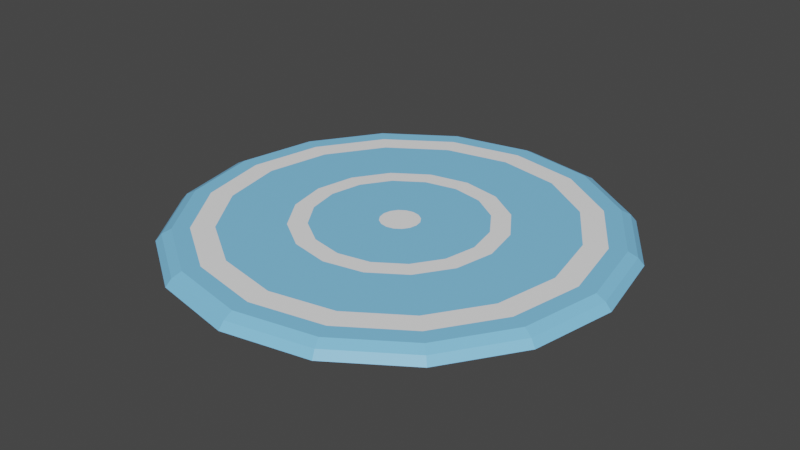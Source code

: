 # Source: frizbi.blend  (saved by Blender 2.82.7; exported with 4.5.12 LTS)
import bpy
from mathutils import Matrix  # noqa: F401  (used for matrix-valued properties, if any)

bpy.ops.wm.read_factory_settings(use_empty=True)
scene = bpy.context.scene
scene.name = 'Scene'

# ---- collections
col_collection = bpy.data.collections.new('Collection'); scene.collection.children.link(col_collection)

# ---- materials (node trees are filled in below, after node groups)
mat_desen = bpy.data.materials.new('desen')
mat_desen.use_transparent_shadow = False
mat_frizbi = bpy.data.materials.new('frizbi')
mat_frizbi.use_transparent_shadow = False

# ---- material node trees
mat_desen.use_nodes = True; mat_desen.node_tree.nodes.clear()
_N = mat_desen.node_tree.nodes; _L = mat_desen.node_tree.links
n0 = _N.new('ShaderNodeOutputMaterial'); n0.name = 'Material Output'; n0.location = (300, 300)
n1 = _N.new('ShaderNodeBsdfPrincipled'); n1.name = 'Principled BSDF'; n1.location = (10, 300)
n1.distribution = 'GGX'
n1.subsurface_method = 'BURLEY'
n1.inputs[0].default_value = (1.0, 1.0, 1.0, 1.0)
n1.inputs[3].default_value = 1.45
n1.inputs[27].default_value = (0.0, 0.0, 0.0, 1.0)
n1.inputs[28].default_value = 1.0
_L.new(n1.outputs[0], n0.inputs[0])
n0.is_active_output = True
mat_frizbi.use_nodes = True; mat_frizbi.node_tree.nodes.clear()
_N = mat_frizbi.node_tree.nodes; _L = mat_frizbi.node_tree.links
n0 = _N.new('ShaderNodeOutputMaterial'); n0.name = 'Material Output'; n0.location = (300, 300)
n1 = _N.new('ShaderNodeBsdfPrincipled'); n1.name = 'Principled BSDF'; n1.location = (10, 300)
n1.distribution = 'GGX'
n1.subsurface_method = 'BURLEY'
n1.inputs[0].default_value = (0.2318, 0.6209, 1.0, 1.0)
n1.inputs[3].default_value = 1.45
n1.inputs[27].default_value = (0.0, 0.0, 0.0, 1.0)
n1.inputs[28].default_value = 1.0
_L.new(n1.outputs[0], n0.inputs[0])
n0.is_active_output = True

# ---- world
world_world = bpy.data.worlds.new('World'); scene.world = world_world
world_world.use_nodes = True; world_world.node_tree.nodes.clear()
_N = world_world.node_tree.nodes; _L = world_world.node_tree.links
n0 = _N.new('ShaderNodeOutputWorld'); n0.name = 'World Output'; n0.location = (300, 300)
n1 = _N.new('ShaderNodeBackground'); n1.name = 'Background'; n1.location = (10, 300)
n1.inputs[0].default_value = (0.05088, 0.05088, 0.05088, 1.0)
_L.new(n1.outputs[0], n0.inputs[0])
n0.is_active_output = True
world_world.color = (0.05088, 0.05088, 0.05088)
world_world.use_sun_shadow = False
world_world.sun_shadow_jitter_overblur = 0.0

# ---- meshes
me_circle = bpy.data.meshes.new('Circle')
me_circle.from_pydata([(5.532e-09, 1.047, -0.04065), (-0.4005, 0.9669, -0.04065), (-0.74, 0.74, -0.04065), (-0.9669, 0.4005, -0.04065), (0.9669, 0.4005, -0.04065), (0.74, 0.74, -0.04065), (0.4005, 0.9669, -0.04065), (2.239e-09, 1.019, -0.01646), (4.279e-07, 0.0913, 0.0), (-0.03494, 0.08435, 0.0), (-0.3899, 0.9413, -0.01646), (-0.06456, 0.06456, 0.0), (-0.7204, 0.7204, -0.01646), (-0.08435, 0.03494, 0.0), (-0.9413, 0.3899, -0.01646), (0.08435, 0.03494, 0.0), (0.9413, 0.3899, -0.01646), (0.06456, 0.06456, 0.0), (0.7204, 0.7204, -0.01646), (0.03494, 0.08435, 0.0), (0.3899, 0.9413, -0.01646), (5.532e-09, -1.047, -0.04065), (-0.4005, -0.9669, -0.04065), (-0.74, -0.74, -0.04065), (-0.9669, -0.4005, -0.04065), (-1.047, 0.0, -0.04065), (1.047, 0.0, -0.04065), (0.9669, -0.4005, -0.04065), (0.74, -0.74, -0.04065), (0.4005, -0.9669, -0.04065), (2.239e-09, -1.019, -0.01646), (4.279e-07, -0.0913, 0.0), (-0.03494, -0.08435, 0.0), (-0.3899, -0.9413, -0.01646), (-0.06456, -0.06456, 0.0), (-0.7204, -0.7204, -0.01646), (-0.08435, -0.03494, 0.0), (-0.9413, -0.3899, -0.01646), (-0.0913, 0.0, 0.0), (-1.019, 0.0, -0.01646), (0.0913, 0.0, 0.0), (1.019, 0.0, -0.01646), (0.08435, -0.03494, 0.0), (0.9413, -0.3899, -0.01646), (0.06456, -0.06456, 0.0), (0.7204, -0.7204, -0.01646), (0.03494, -0.08435, 0.0), (0.3899, -0.9413, -0.01646), (1.886e-08, 0.9749, 0.0), (-0.3731, 0.9007, 0.0), (-0.6894, 0.6894, 0.0), (-0.9007, 0.3731, 0.0), (-0.9749, 0.0, 0.0), (0.9749, 0.0, 0.0), (0.9007, 0.3731, 0.0), (0.6894, 0.6894, 0.0), (0.3731, 0.9007, 0.0), (1.886e-08, -0.9749, 0.0), (-0.3731, -0.9007, 0.0), (-0.6894, -0.6894, 0.0), (-0.9007, -0.3731, 0.0), (0.9007, -0.3731, 0.0), (0.6894, -0.6894, 0.0), (0.3731, -0.9007, 0.0), (5.046e-08, 0.8968, 0.0), (-0.3432, 0.8285, 0.0), (-0.6341, 0.6341, 0.0), (-0.8285, 0.3432, 0.0), (-0.8968, 0.0, 0.0), (0.8968, 0.0, 0.0), (0.8285, 0.3432, 0.0), (0.6341, 0.6341, 0.0), (0.3432, 0.8285, 0.0), (5.046e-08, -0.8968, 0.0), (-0.3432, -0.8285, 0.0), (-0.6341, -0.6341, 0.0), (-0.8285, -0.3432, 0.0), (0.8285, -0.3432, 0.0), (0.6341, -0.6341, 0.0), (0.3432, -0.8285, 0.0), (9.788e-08, 0.7903, 0.0), (-0.3024, 0.7301, 0.0), (-0.5588, 0.5588, 0.0), (-0.7301, 0.3024, 0.0), (-0.7903, 0.0, 0.0), (0.7903, 0.0, 0.0), (0.7301, 0.3024, 0.0), (0.5588, 0.5588, 0.0), (0.3024, 0.7301, 0.0), (9.788e-08, -0.7903, 0.0), (-0.3024, -0.7301, 0.0), (-0.5588, -0.5588, 0.0), (-0.7301, -0.3024, 0.0), (0.7301, -0.3024, 0.0), (0.5588, -0.5588, 0.0), (0.3024, -0.7301, 0.0), (2.354e-07, 0.4859, 0.0), (-0.1859, 0.4489, 0.0), (-0.3436, 0.3436, 0.0), (-0.4489, 0.1859, 0.0), (-0.4859, 0.0, 0.0), (0.4859, 0.0, 0.0), (0.4489, 0.1859, 0.0), (0.3436, 0.3436, 0.0), (0.1859, 0.4489, 0.0), (2.354e-07, -0.4859, 0.0), (-0.1859, -0.4489, 0.0), (-0.3436, -0.3436, 0.0), (-0.4489, -0.1859, 0.0), (0.4489, -0.1859, 0.0), (0.3436, -0.3436, 0.0), (0.1859, -0.4489, 0.0), (2.709e-07, 0.3974, 0.0), (-0.1521, 0.3671, 0.0), (-0.281, 0.281, 0.0), (-0.3671, 0.1521, 0.0), (-0.3974, 0.0, 0.0), (0.3974, 0.0, 0.0), (0.3671, 0.1521, 0.0), (0.281, 0.281, 0.0), (0.1521, 0.3671, 0.0), (2.709e-07, -0.3974, 0.0), (-0.1521, -0.3671, 0.0), (-0.281, -0.281, 0.0), (-0.3671, -0.1521, 0.0), (0.3671, -0.1521, 0.0), (0.281, -0.281, 0.0), (0.1521, -0.3671, 0.0)], [], [(12, 1, 10), (39, 3, 14), (20, 0, 6), (41, 4, 26), (16, 5, 4), (20, 5, 18), (58, 30, 33), (14, 2, 12), (10, 50, 12), (14, 50, 51), (39, 51, 52), (16, 53, 54), (18, 54, 55), (20, 55, 56), (7, 56, 48), (10, 0, 7), (23, 33, 22), (25, 37, 24), (47, 21, 30), (27, 41, 26), (28, 43, 27), (29, 45, 28), (65, 48, 64), (23, 37, 35), (59, 33, 35), (37, 59, 35), (52, 37, 39), (43, 53, 41), (45, 61, 43), (47, 62, 45), (57, 47, 30), (21, 33, 30), (4, 6, 22), (15, 46, 36), (66, 49, 65), (66, 51, 50), (68, 51, 67), (70, 53, 69), (71, 54, 70), (72, 55, 71), (64, 56, 72), (73, 58, 74), (75, 58, 59), (75, 60, 76), (76, 52, 68), (69, 61, 77), (77, 62, 78), (78, 63, 79), (79, 57, 73), (81, 64, 80), (82, 65, 81), (83, 66, 82), (84, 67, 83), (86, 69, 85), (87, 70, 86), (88, 71, 87), (80, 72, 88), (89, 74, 90), (90, 75, 91), (92, 75, 76), (84, 76, 68), (85, 77, 93), (93, 78, 94), (94, 79, 95), (95, 73, 89), (80, 97, 81), (82, 97, 98), (82, 99, 83), (84, 99, 100), (85, 102, 86), (87, 102, 103), (87, 104, 88), (88, 96, 80), (89, 106, 105), (91, 106, 90), (91, 108, 107), (84, 108, 92), (93, 101, 85), (94, 109, 93), (95, 110, 94), (89, 111, 95), (113, 96, 112), (113, 98, 97), (115, 98, 114), (116, 99, 115), (118, 101, 117), (118, 103, 102), (119, 104, 103), (112, 104, 120), (122, 105, 106), (122, 107, 123), (124, 107, 108), (124, 100, 116), (125, 101, 109), (125, 110, 126), (126, 111, 127), (121, 111, 105), (9, 112, 8), (9, 114, 113), (13, 114, 11), (38, 115, 13), (15, 117, 40), (17, 118, 15), (17, 120, 119), (8, 120, 19), (31, 122, 32), (32, 123, 34), (34, 124, 36), (38, 124, 116), (42, 117, 125), (42, 126, 44), (44, 127, 46), (31, 127, 121), (7, 49, 10), (12, 2, 1), (39, 25, 3), (20, 7, 0), (41, 16, 4), (16, 18, 5), (20, 6, 5), (58, 57, 30), (14, 3, 2), (10, 49, 50), (14, 12, 50), (39, 14, 51), (16, 41, 53), (18, 16, 54), (20, 18, 55), (7, 20, 56), (10, 1, 0), (23, 35, 33), (25, 39, 37), (47, 29, 21), (27, 43, 41), (28, 45, 43), (29, 47, 45), (65, 49, 48), (23, 24, 37), (59, 58, 33), (37, 60, 59), (52, 60, 37), (43, 61, 53), (45, 62, 61), (47, 63, 62), (57, 63, 47), (21, 22, 33), (6, 0, 1), (1, 2, 3), (3, 25, 24), (24, 23, 22), (22, 21, 27), (21, 29, 27), (29, 28, 27), (27, 26, 4), (4, 5, 6), (6, 1, 22), (1, 3, 22), (3, 24, 22), (27, 4, 22), (9, 8, 19), (19, 17, 15), (15, 40, 46), (40, 42, 46), (42, 44, 46), (46, 31, 32), (32, 34, 46), (34, 36, 46), (36, 38, 13), (13, 11, 36), (11, 9, 36), (9, 19, 15), (9, 15, 36), (66, 50, 49), (66, 67, 51), (68, 52, 51), (70, 54, 53), (71, 55, 54), (72, 56, 55), (64, 48, 56), (73, 57, 58), (75, 74, 58), (75, 59, 60), (76, 60, 52), (69, 53, 61), (77, 61, 62), (78, 62, 63), (79, 63, 57), (81, 65, 64), (82, 66, 65), (83, 67, 66), (84, 68, 67), (86, 70, 69), (87, 71, 70), (88, 72, 71), (80, 64, 72), (89, 73, 74), (90, 74, 75), (92, 91, 75), (84, 92, 76), (85, 69, 77), (93, 77, 78), (94, 78, 79), (95, 79, 73), (80, 96, 97), (82, 81, 97), (82, 98, 99), (84, 83, 99), (85, 101, 102), (87, 86, 102), (87, 103, 104), (88, 104, 96), (89, 90, 106), (91, 107, 106), (91, 92, 108), (84, 100, 108), (93, 109, 101), (94, 110, 109), (95, 111, 110), (89, 105, 111), (113, 97, 96), (113, 114, 98), (115, 99, 98), (116, 100, 99), (118, 102, 101), (118, 119, 103), (119, 120, 104), (112, 96, 104), (122, 121, 105), (122, 106, 107), (124, 123, 107), (124, 108, 100), (125, 117, 101), (125, 109, 110), (126, 110, 111), (121, 127, 111), (9, 113, 112), (9, 11, 114), (13, 115, 114), (38, 116, 115), (15, 118, 117), (17, 119, 118), (17, 19, 120), (8, 112, 120), (31, 121, 122), (32, 122, 123), (34, 123, 124), (38, 36, 124), (42, 40, 117), (42, 125, 126), (44, 126, 127), (31, 46, 127), (7, 48, 49)])
me_circle.polygons.foreach_set('material_index', [1, 1, 1, 1, 1, 1, 1, 1, 1, 1, 1, 1, 1, 1, 1, 1, 1, 1, 1, 1, 1, 1, 1, 1, 1, 1, 1, 1, 1, 1, 1, 1, 1, 0, 1, 1, 1, 1, 1, 1, 1, 1, 1, 1, 1, 1, 1, 1, 1, 0, 0, 0, 0, 0, 0, 0, 0, 0, 0, 0, 0, 0, 0, 0, 0, 1, 1, 1, 1, 1, 1, 1, 1, 1, 1, 1, 1, 1, 1, 1, 1, 0, 0, 0, 0, 0, 0, 0, 0, 0, 0, 0, 0, 0, 0, 0, 0, 1, 1, 1, 1, 1, 1, 1, 1, 1, 1, 1, 1, 1, 1, 1, 1, 1, 1, 1, 1, 1, 1, 1, 1, 1, 1, 1, 1, 1, 1, 1, 1, 1, 1, 1, 1, 1, 1, 1, 1, 1, 1, 1, 1, 1, 1, 1, 1, 1, 1, 1, 1, 1, 1, 1, 1, 1, 1, 1, 1, 1, 1, 0, 0, 0, 0, 0, 0, 0, 0, 0, 0, 0, 0, 0, 1, 1, 1, 1, 1, 1, 1, 1, 1, 1, 1, 1, 1, 1, 1, 0, 0, 0, 0, 0, 0, 0, 0, 0, 0, 0, 0, 0, 0, 0, 0, 1, 1, 1, 1, 1, 1, 1, 1, 1, 1, 1, 1, 1, 1, 1, 1, 0, 0, 0, 0, 0, 0, 0, 0, 0, 0, 0, 0, 0, 0, 0, 0, 1, 1, 1, 1, 1, 1, 1, 1, 1, 1, 1, 1, 1, 1, 1, 1, 1])
_uv = me_circle.uv_layers.new(name='UVMap')
_uv.uv.foreach_set('vector', [0.0, 0.0, 0.0, 0.0, 0.0, 0.0, 0.0, 0.0, 0.0, 0.0, 0.0, 0.0, 0.0, 0.0, 0.0, 0.0, 0.0, 0.0, 0.0, 0.0, 0.0, 0.0, 0.0, 0.0, 0.0, 0.0, 0.0, 0.0, 0.0, 0.0, 0.0, 0.0, 0.0, 0.0, 0.0, 0.0, 0.0, 0.0, 0.0, 0.0, 0.0, 0.0, 0.0, 0.0, 0.0, 0.0, 0.0, 0.0, 0.0, 0.0, 0.0, 0.0, 0.0, 0.0, 0.0, 0.0, 0.0, 0.0, 0.0, 0.0, 0.0, 0.0, 0.0, 0.0, 0.0, 0.0, 0.0, 0.0, 0.0, 0.0, 0.0, 0.0, 0.0, 0.0, 0.0, 0.0, 0.0, 0.0, 0.0, 0.0, 0.0, 0.0, 0.0, 0.0, 0.0, 0.0, 0.0, 0.0, 0.0, 0.0, 0.0, 0.0, 0.0, 0.0, 0.0, 0.0, 0.0, 0.0, 0.0, 0.0, 0.0, 0.0, 0.0, 0.0, 0.0, 0.0, 0.0, 0.0, 0.0, 0.0, 0.0, 0.0, 0.0, 0.0, 0.0, 0.0, 0.0, 0.0, 0.0, 0.0, 0.0, 0.0, 0.0, 0.0, 0.0, 0.0, 0.0, 0.0, 0.0, 0.0, 0.0, 0.0, 0.0, 0.0, 0.0, 0.0, 0.0, 0.0, 0.0, 0.0, 0.0, 0.0, 0.0, 0.0, 0.0, 0.0, 0.0, 0.0, 0.0, 0.0, 0.0, 0.0, 0.0, 0.0, 0.0, 0.0, 0.0, 0.0, 0.0, 0.0, 0.0, 0.0, 0.0, 0.0, 0.0, 0.0, 0.0, 0.0, 0.0, 0.0, 0.0, 0.0, 0.0, 0.0, 0.0, 0.0, 0.0, 0.0, 0.0, 0.0, 0.0, 0.0, 0.0, 0.0, 0.0, 0.0, 0.0, 0.0, 0.0, 0.0, 0.0, 0.0, 0.0, 0.0, 0.0, 0.0, 0.0, 0.0, 0.0, 0.0, 0.0, 0.0, 0.0, 0.0, 0.0, 0.0, 0.0, 0.0, 0.0, 0.0, 0.0, 0.0, 0.0, 0.0, 0.0, 0.0, 0.0, 0.0, 0.0, 0.0, 0.0, 0.0, 0.0, 0.0, 0.0, 0.0, 0.0, 0.0, 0.0, 0.0, 0.0, 0.0, 0.0, 0.0, 0.0, 0.0, 0.0, 0.0, 0.0, 0.0, 0.0, 0.0, 0.0, 0.0, 0.0, 0.0, 0.0, 0.0, 0.0, 0.0, 0.0, 0.0, 0.0, 0.0, 0.0, 0.0, 0.0, 0.0, 0.0, 0.0, 0.0, 0.0, 0.0, 0.0, 0.0, 0.0, 0.0, 0.0, 0.0, 0.0, 0.0, 0.0, 0.0, 0.0, 0.0, 0.0, 0.0, 0.0, 0.0, 0.0, 0.0, 0.0, 0.0, 0.0, 0.0, 0.0, 0.0, 0.0, 0.0, 0.0, 0.0, 0.0, 0.0, 0.0, 0.0, 0.0, 0.0, 0.0, 0.0, 0.0, 0.0, 0.0, 0.0, 0.0, 0.0, 0.0, 0.0, 0.0, 0.0, 0.0, 0.0, 0.0, 0.0, 0.0, 0.0, 0.0, 0.0, 0.0, 0.0, 0.0, 0.0, 0.0, 0.0, 0.0, 0.0, 0.0, 0.0, 0.0, 0.0, 0.0, 0.0, 0.0, 0.0, 0.0, 0.0, 0.0, 0.0, 0.0, 0.0, 0.0, 0.0, 0.0, 0.0, 0.0, 0.0, 0.0, 0.0, 0.0, 0.0, 0.0, 0.0, 0.0, 0.0, 0.0, 0.0, 0.0, 0.0, 0.0, 0.0, 0.0, 0.0, 0.0, 0.0, 0.0, 0.0, 0.0, 0.0, 0.0, 0.0, 0.0, 0.0, 0.0, 0.0, 0.0, 0.0, 0.0, 0.0, 0.0, 0.0, 0.0, 0.0, 0.0, 0.0, 0.0, 0.0, 0.0, 0.0, 0.0, 0.0, 0.0, 0.0, 0.0, 0.0, 0.0, 0.0, 0.0, 0.0, 0.0, 0.0, 0.0, 0.0, 0.0, 0.0, 0.0, 0.0, 0.0, 0.0, 0.0, 0.0, 0.0, 0.0, 0.0, 0.0, 0.0, 0.0, 0.0, 0.0, 0.0, 0.0, 0.0, 0.0, 0.0, 0.0, 0.0, 0.0, 0.0, 0.0, 0.0, 0.0, 0.0, 0.0, 0.0, 0.0, 0.0, 0.0, 0.0, 0.0, 0.0, 0.0, 0.0, 0.0, 0.0, 0.0, 0.0, 0.0, 0.0, 0.0, 0.0, 0.0, 0.0, 0.0, 0.0, 0.0, 0.0, 0.0, 0.0, 0.0, 0.0, 0.0, 0.0, 0.0, 0.0, 0.0, 0.0, 0.0, 0.0, 0.0, 0.0, 0.0, 0.0, 0.0, 0.0, 0.0, 0.0, 0.0, 0.0, 0.0, 0.0, 0.0, 0.0, 0.0, 0.0, 0.0, 0.0, 0.0, 0.0, 0.0, 0.0, 0.0, 0.0, 0.0, 0.0, 0.0, 0.0, 0.0, 0.0, 0.0, 0.0, 0.0, 0.0, 0.0, 0.0, 0.0, 0.0, 0.0, 0.0, 0.0, 0.0, 0.0, 0.0, 0.0, 0.0, 0.0, 0.0, 0.0, 0.0, 0.0, 0.0, 0.0, 0.0, 0.0, 0.0, 0.0, 0.0, 0.0, 0.0, 0.0, 0.0, 0.0, 0.0, 0.0, 0.0, 0.0, 0.0, 0.0, 0.0, 0.0, 0.0, 0.0, 0.0, 0.0, 0.0, 0.0, 0.0, 0.0, 0.0, 0.0, 0.0, 0.0, 0.0, 0.0, 0.0, 0.0, 0.0, 0.0, 0.0, 0.0, 0.0, 0.0, 0.0, 0.0, 0.0, 0.0, 0.0, 0.0, 0.0, 0.0, 0.0, 0.0, 0.0, 0.0, 0.0, 0.0, 0.0, 0.0, 0.0, 0.0, 0.0, 0.0, 0.0, 0.0, 0.0, 0.0, 0.0, 0.0, 0.0, 0.0, 0.0, 0.0, 0.0, 0.0, 0.0, 0.0, 0.0, 0.0, 0.0, 0.0, 0.0, 0.0, 0.0, 0.0, 0.0, 0.0, 0.0, 0.0, 0.0, 0.0, 0.0, 0.0, 0.0, 0.0, 0.0, 0.0, 0.0, 0.0, 0.0, 0.0, 0.0, 0.0, 0.0, 0.0, 0.0, 0.0, 0.0, 0.0, 0.0, 0.0, 0.0, 0.0, 0.0, 0.0, 0.0, 0.0, 0.0, 0.0, 0.0, 0.0, 0.0, 0.0, 0.0, 0.0, 0.0, 0.0, 0.0, 0.0, 0.0, 0.0, 0.0, 0.0, 0.0, 0.0, 0.0, 0.0, 0.0, 0.0, 0.0, 0.0, 0.0, 0.0, 0.0, 0.0, 0.0, 0.0, 0.0, 0.0, 0.0, 0.0, 0.0, 0.0, 0.0, 0.0, 0.0, 0.0, 0.0, 0.0, 0.0, 0.0, 0.0, 0.0, 0.0, 0.0, 0.0, 0.0, 0.0, 0.0, 0.0, 0.0, 0.0, 0.0, 0.0, 0.0, 0.0, 0.0, 0.0, 0.0, 0.0, 0.0, 0.0, 0.0, 0.0, 0.0, 0.0, 0.0, 0.0, 0.0, 0.0, 0.0, 0.0, 0.0, 0.0, 0.0, 0.0, 0.0, 0.0, 0.0, 0.0, 0.0, 0.0, 0.0, 0.0, 0.0, 0.0, 0.0, 0.0, 0.0, 0.0, 0.0, 0.0, 0.0, 0.0, 0.0, 0.0, 0.0, 0.0, 0.0, 0.0, 0.0, 0.0, 0.0, 0.0, 0.0, 0.0, 0.0, 0.0, 0.0, 0.0, 0.0, 0.0, 0.0, 0.0, 0.0, 0.0, 0.0, 0.0, 0.0, 0.0, 0.0, 0.0, 0.0, 0.0, 0.0, 0.0, 0.0, 0.0, 0.0, 0.0, 0.0, 0.0, 0.0, 0.0, 0.0, 0.0, 0.0, 0.0, 0.0, 0.0, 0.0, 0.0, 0.0, 0.0, 0.0, 0.0, 0.0, 0.0, 0.0, 0.0, 0.0, 0.0, 0.0, 0.0, 0.0, 0.0, 0.0, 0.0, 0.0, 0.0, 0.0, 0.0, 0.0, 0.0, 0.0, 0.0, 0.0, 0.0, 0.0, 0.0, 0.0, 0.0, 0.0, 0.0, 0.0, 0.0, 0.0, 0.0, 0.0, 0.0, 0.0, 0.0, 0.0, 0.0, 0.0, 0.0, 0.0, 0.0, 0.0, 0.0, 0.0, 0.0, 0.0, 0.0, 0.0, 0.0, 0.0, 0.0, 0.0, 0.0, 0.0, 0.0, 0.0, 0.0, 0.0, 0.0, 0.0, 0.0, 0.0, 0.0, 0.0, 0.0, 0.0, 0.0, 0.0, 0.0, 0.0, 0.0, 0.0, 0.0, 0.0, 0.0, 0.0, 0.0, 0.0, 0.0, 0.0, 0.0, 0.0, 0.0, 0.0, 0.0, 0.0, 0.0, 0.0, 0.0, 0.0, 0.0, 0.0, 0.0, 0.0, 0.0, 0.0, 0.0, 0.0, 0.0, 0.0, 0.0, 0.0, 0.0, 0.0, 0.0, 0.0, 0.0, 0.0, 0.0, 0.0, 0.0, 0.0, 0.0, 0.0, 0.0, 0.0, 0.0, 0.0, 0.0, 0.0, 0.0, 0.0, 0.0, 0.0, 0.0, 0.0, 0.0, 0.0, 0.0, 0.0, 0.0, 0.0, 0.0, 0.0, 0.0, 0.0, 0.0, 0.0, 0.0, 0.0, 0.0, 0.0, 0.0, 0.0, 0.0, 0.0, 0.0, 0.0, 0.0, 0.0, 0.0, 0.0, 0.0, 0.0, 0.0, 0.0, 0.0, 0.0, 0.0, 0.0, 0.0, 0.0, 0.0, 0.0, 0.0, 0.0, 0.0, 0.0, 0.0, 0.0, 0.0, 0.0, 0.0, 0.0, 0.0, 0.0, 0.0, 0.0, 0.0, 0.0, 0.0, 0.0, 0.0, 0.0, 0.0, 0.0, 0.0, 0.0, 0.0, 0.0, 0.0, 0.0, 0.0, 0.0, 0.0, 0.0, 0.0, 0.0, 0.0, 0.0, 0.0, 0.0, 0.0, 0.0, 0.0, 0.0, 0.0, 0.0, 0.0, 0.0, 0.0, 0.0, 0.0, 0.0, 0.0, 0.0, 0.0, 0.0, 0.0, 0.0, 0.0, 0.0, 0.0, 0.0, 0.0, 0.0, 0.0, 0.0, 0.0, 0.0, 0.0, 0.0, 0.0, 0.0, 0.0, 0.0, 0.0, 0.0, 0.0, 0.0, 0.0, 0.0, 0.0, 0.0, 0.0, 0.0, 0.0, 0.0, 0.0, 0.0, 0.0, 0.0, 0.0, 0.0, 0.0, 0.0, 0.0, 0.0, 0.0, 0.0, 0.0, 0.0, 0.0, 0.0, 0.0, 0.0, 0.0, 0.0, 0.0, 0.0, 0.0, 0.0, 0.0, 0.0, 0.0, 0.0, 0.0, 0.0, 0.0, 0.0, 0.0, 0.0, 0.0, 0.0, 0.0, 0.0, 0.0, 0.0, 0.0, 0.0, 0.0, 0.0, 0.0, 0.0, 0.0, 0.0, 0.0, 0.0, 0.0, 0.0, 0.0, 0.0, 0.0, 0.0, 0.0, 0.0, 0.0, 0.0, 0.0, 0.0, 0.0, 0.0, 0.0, 0.0, 0.0, 0.0, 0.0, 0.0, 0.0, 0.0, 0.0, 0.0, 0.0, 0.0, 0.0, 0.0, 0.0, 0.0, 0.0, 0.0, 0.0, 0.0, 0.0, 0.0, 0.0, 0.0, 0.0, 0.0, 0.0, 0.0, 0.0, 0.0, 0.0, 0.0, 0.0, 0.0, 0.0, 0.0, 0.0, 0.0, 0.0, 0.0, 0.0, 0.0, 0.0, 0.0, 0.0, 0.0, 0.0, 0.0, 0.0, 0.0, 0.0, 0.0, 0.0, 0.0, 0.0, 0.0, 0.0, 0.0, 0.0, 0.0, 0.0, 0.0, 0.0, 0.0, 0.0, 0.0, 0.0, 0.0, 0.0, 0.0, 0.0, 0.0, 0.0, 0.0, 0.0, 0.0, 0.0, 0.0, 0.0, 0.0, 0.0, 0.0, 0.0, 0.0, 0.0, 0.0, 0.0, 0.0, 0.0, 0.0, 0.0, 0.0, 0.0, 0.0, 0.0, 0.0, 0.0, 0.0, 0.0, 0.0, 0.0, 0.0, 0.0, 0.0, 0.0, 0.0, 0.0, 0.0, 0.0, 0.0, 0.0, 0.0, 0.0, 0.0, 0.0, 0.0, 0.0, 0.0, 0.0, 0.0, 0.0, 0.0, 0.0, 0.0, 0.0, 0.0, 0.0, 0.0, 0.0, 0.0, 0.0, 0.0, 0.0, 0.0, 0.0, 0.0, 0.0, 0.0, 0.0, 0.0, 0.0, 0.0, 0.0, 0.0, 0.0, 0.0, 0.0, 0.0, 0.0, 0.0, 0.0, 0.0, 0.0, 0.0, 0.0, 0.0, 0.0, 0.0, 0.0, 0.0, 0.0, 0.0, 0.0, 0.0, 0.0, 0.0, 0.0, 0.0, 0.0, 0.0, 0.0, 0.0, 0.0, 0.0, 0.0, 0.0, 0.0, 0.0, 0.0, 0.0, 0.0, 0.0, 0.0, 0.0, 0.0, 0.0, 0.0, 0.0, 0.0, 0.0, 0.0, 0.0, 0.0, 0.0, 0.0, 0.0, 0.0, 0.0, 0.0, 0.0, 0.0, 0.0, 0.0, 0.0, 0.0, 0.0, 0.0, 0.0, 0.0, 0.0, 0.0, 0.0, 0.0, 0.0, 0.0, 0.0, 0.0, 0.0, 0.0, 0.0, 0.0, 0.0, 0.0, 0.0, 0.0, 0.0, 0.0, 0.0, 0.0, 0.0, 0.0, 0.0, 0.0, 0.0, 0.0, 0.0, 0.0, 0.0, 0.0, 0.0, 0.0, 0.0, 0.0, 0.0, 0.0, 0.0, 0.0, 0.0, 0.0, 0.0, 0.0, 0.0, 0.0, 0.0, 0.0, 0.0, 0.0, 0.0, 0.0, 0.0, 0.0, 0.0, 0.0, 0.0, 0.0, 0.0, 0.0, 0.0, 0.0, 0.0, 0.0, 0.0, 0.0, 0.0, 0.0, 0.0, 0.0, 0.0, 0.0, 0.0, 0.0, 0.0, 0.0, 0.0, 0.0, 0.0, 0.0, 0.0, 0.0, 0.0, 0.0, 0.0, 0.0, 0.0, 0.0, 0.0, 0.0, 0.0, 0.0, 0.0, 0.0, 0.0, 0.0, 0.0, 0.0, 0.0, 0.0, 0.0, 0.0, 0.0, 0.0, 0.0, 0.0, 0.0, 0.0, 0.0, 0.0, 0.0, 0.0, 0.0, 0.0, 0.0, 0.0, 0.0, 0.0, 0.0, 0.0, 0.0, 0.0, 0.0, 0.0, 0.0, 0.0, 0.0, 0.0, 0.0, 0.0, 0.0, 0.0, 0.0, 0.0, 0.0, 0.0, 0.0, 0.0, 0.0, 0.0, 0.0, 0.0, 0.0, 0.0, 0.0, 0.0, 0.0, 0.0, 0.0, 0.0, 0.0, 0.0, 0.0, 0.0, 0.0, 0.0, 0.0, 0.0, 0.0, 0.0, 0.0, 0.0, 0.0, 0.0, 0.0, 0.0, 0.0, 0.0, 0.0, 0.0, 0.0, 0.0, 0.0, 0.0, 0.0, 0.0, 0.0, 0.0, 0.0, 0.0, 0.0, 0.0, 0.0, 0.0, 0.0, 0.0, 0.0, 0.0, 0.0, 0.0, 0.0, 0.0, 0.0, 0.0, 0.0, 0.0, 0.0, 0.0, 0.0, 0.0, 0.0, 0.0, 0.0, 0.0, 0.0, 0.0, 0.0, 0.0, 0.0, 0.0])
me_circle.materials.append(mat_desen)
me_circle.materials.append(mat_frizbi)
me_circle.use_remesh_fix_poles = True
me_circle.use_remesh_preserve_attributes = False
me_circle.use_mirror_vertex_groups = False
me_circle.update()

# ---- objects
ob_circle = bpy.data.objects.new('Circle', me_circle)

# ---- transforms, parenting, visibility, modifiers, constraints
ob_circle.location = (0.0, 0.0, 0.1746)
ob_circle.scale = (1.0, 1.0, 1.367)
ob_circle.lineart.crease_threshold = 0.0

# ---- collection membership
col_collection.objects.link(ob_circle)

# ---- scene / render settings (as saved in the file)
scene.frame_start = 1; scene.frame_end = 250; scene.frame_set(1)
scene.render.engine = 'BLENDER_EEVEE_NEXT'
scene.cycles.use_denoising = False
scene.cycles.samples = 128
scene.cycles.sampling_pattern = 'TABULATED_SOBOL'
scene.cycles.use_adaptive_sampling = False
scene.cycles.use_light_tree = False
scene.view_settings.view_transform = 'Filmic'
bpy.context.view_layer.update()

# ---- added for rendering (the .blend has no active camera and no usable light): camera, sun
cam_auto = bpy.data.cameras.new('AutoCamera')
cam_auto.lens = 50.0
cam_auto.sensor_width = 36.0
cam_auto.clip_end = 1000.0
ob_auto_camera = bpy.data.objects.new('AutoCamera', cam_auto)
scene.collection.objects.link(ob_auto_camera)
ob_auto_camera.location = (2.73932, -3.28719, 2.3383)
ob_auto_camera.rotation_euler = (1.09748, -7.21219e-08, 0.694738)
scene.camera = ob_auto_camera
light_auto_sun = bpy.data.lights.new('AutoSun', 'SUN')
light_auto_sun.energy = 3.0
light_auto_sun.angle = 0.0523599
ob_auto_sun = bpy.data.objects.new('AutoSun', light_auto_sun)
scene.collection.objects.link(ob_auto_sun)
ob_auto_sun.rotation_euler = (0.872665, 0.174533, 0.523599)
bpy.context.view_layer.update()
